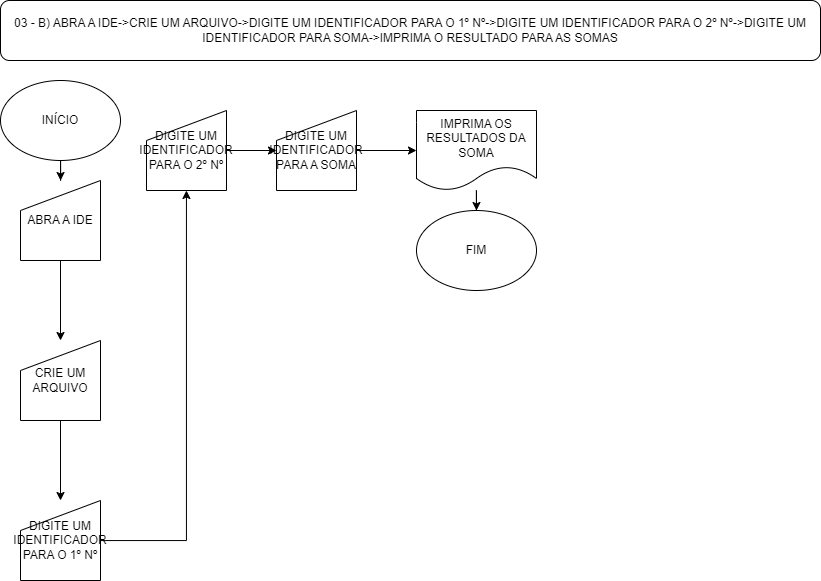

The diagram above was exported from draw.io. Its source (the exported page's mxGraphModel, read from the mxfile embedded in the PNG):
<mxGraphModel dx="1169" dy="631" grid="1" gridSize="10" guides="1" tooltips="1" connect="1" arrows="1" fold="1" page="1" pageScale="1" pageWidth="827" pageHeight="1169" math="0" shadow="0">
  <root>
    <mxCell id="0" />
    <mxCell id="1" parent="0" />
    <mxCell id="rR4TAWvD_x_bNG5_Wvk0-1" value="03 - B) ABRA A IDE-&amp;gt;CRIE UM ARQUIVO-&amp;gt;DIGITE UM IDENTIFICADOR PARA O 1º Nº-&amp;gt;DIGITE UM IDENTIFICADOR PARA O 2º Nº-&amp;gt;DIGITE UM IDENTIFICADOR PARA SOMA-&amp;gt;IMPRIMA O RESULTADO PARA AS SOMAS" style="rounded=1;whiteSpace=wrap;html=1;" vertex="1" parent="1">
      <mxGeometry x="4" width="820" height="60" as="geometry" />
    </mxCell>
    <mxCell id="rR4TAWvD_x_bNG5_Wvk0-20" value="" style="edgeStyle=orthogonalEdgeStyle;rounded=0;orthogonalLoop=1;jettySize=auto;html=1;" edge="1" parent="1" source="rR4TAWvD_x_bNG5_Wvk0-2" target="rR4TAWvD_x_bNG5_Wvk0-3">
      <mxGeometry relative="1" as="geometry" />
    </mxCell>
    <mxCell id="rR4TAWvD_x_bNG5_Wvk0-2" value="INÍCIO" style="ellipse;whiteSpace=wrap;html=1;" vertex="1" parent="1">
      <mxGeometry x="4" y="80" width="120" height="80" as="geometry" />
    </mxCell>
    <mxCell id="rR4TAWvD_x_bNG5_Wvk0-5" value="" style="edgeStyle=orthogonalEdgeStyle;rounded=0;orthogonalLoop=1;jettySize=auto;html=1;" edge="1" parent="1" source="rR4TAWvD_x_bNG5_Wvk0-3" target="rR4TAWvD_x_bNG5_Wvk0-4">
      <mxGeometry relative="1" as="geometry" />
    </mxCell>
    <mxCell id="rR4TAWvD_x_bNG5_Wvk0-3" value="ABRA A IDE" style="shape=manualInput;whiteSpace=wrap;html=1;" vertex="1" parent="1">
      <mxGeometry x="24" y="180" width="80" height="80" as="geometry" />
    </mxCell>
    <mxCell id="rR4TAWvD_x_bNG5_Wvk0-7" value="" style="edgeStyle=orthogonalEdgeStyle;rounded=0;orthogonalLoop=1;jettySize=auto;html=1;" edge="1" parent="1" source="rR4TAWvD_x_bNG5_Wvk0-4" target="rR4TAWvD_x_bNG5_Wvk0-6">
      <mxGeometry relative="1" as="geometry" />
    </mxCell>
    <mxCell id="rR4TAWvD_x_bNG5_Wvk0-4" value="CRIE UM ARQUIVO" style="shape=manualInput;whiteSpace=wrap;html=1;" vertex="1" parent="1">
      <mxGeometry x="24" y="340" width="80" height="80" as="geometry" />
    </mxCell>
    <mxCell id="rR4TAWvD_x_bNG5_Wvk0-9" value="" style="edgeStyle=orthogonalEdgeStyle;rounded=0;orthogonalLoop=1;jettySize=auto;html=1;" edge="1" parent="1" source="rR4TAWvD_x_bNG5_Wvk0-6" target="rR4TAWvD_x_bNG5_Wvk0-8">
      <mxGeometry relative="1" as="geometry" />
    </mxCell>
    <mxCell id="rR4TAWvD_x_bNG5_Wvk0-6" value="DIGITE UM IDENTIFICADOR PARA O 1º Nº" style="shape=manualInput;whiteSpace=wrap;html=1;" vertex="1" parent="1">
      <mxGeometry x="24" y="500" width="80" height="80" as="geometry" />
    </mxCell>
    <mxCell id="rR4TAWvD_x_bNG5_Wvk0-11" value="" style="edgeStyle=orthogonalEdgeStyle;rounded=0;orthogonalLoop=1;jettySize=auto;html=1;" edge="1" parent="1" source="rR4TAWvD_x_bNG5_Wvk0-8" target="rR4TAWvD_x_bNG5_Wvk0-10">
      <mxGeometry relative="1" as="geometry" />
    </mxCell>
    <mxCell id="rR4TAWvD_x_bNG5_Wvk0-8" value="DIGITE UM IDENTIFICADOR PARA O 2º Nº" style="shape=manualInput;whiteSpace=wrap;html=1;" vertex="1" parent="1">
      <mxGeometry x="150" y="110" width="80" height="80" as="geometry" />
    </mxCell>
    <mxCell id="rR4TAWvD_x_bNG5_Wvk0-17" value="" style="edgeStyle=orthogonalEdgeStyle;rounded=0;orthogonalLoop=1;jettySize=auto;html=1;" edge="1" parent="1" source="rR4TAWvD_x_bNG5_Wvk0-10" target="rR4TAWvD_x_bNG5_Wvk0-16">
      <mxGeometry relative="1" as="geometry" />
    </mxCell>
    <mxCell id="rR4TAWvD_x_bNG5_Wvk0-10" value="DIGITE UM IDENTIFICADOR PARA A SOMA" style="shape=manualInput;whiteSpace=wrap;html=1;" vertex="1" parent="1">
      <mxGeometry x="280" y="110" width="80" height="80" as="geometry" />
    </mxCell>
    <mxCell id="rR4TAWvD_x_bNG5_Wvk0-19" value="" style="edgeStyle=orthogonalEdgeStyle;rounded=0;orthogonalLoop=1;jettySize=auto;html=1;" edge="1" parent="1" source="rR4TAWvD_x_bNG5_Wvk0-16" target="rR4TAWvD_x_bNG5_Wvk0-18">
      <mxGeometry relative="1" as="geometry" />
    </mxCell>
    <mxCell id="rR4TAWvD_x_bNG5_Wvk0-16" value="IMPRIMA OS RESULTADOS DA SOMA" style="shape=document;whiteSpace=wrap;html=1;boundedLbl=1;" vertex="1" parent="1">
      <mxGeometry x="420" y="110" width="120" height="80" as="geometry" />
    </mxCell>
    <mxCell id="rR4TAWvD_x_bNG5_Wvk0-18" value="FIM" style="ellipse;whiteSpace=wrap;html=1;" vertex="1" parent="1">
      <mxGeometry x="420" y="210" width="120" height="80" as="geometry" />
    </mxCell>
  </root>
</mxGraphModel>